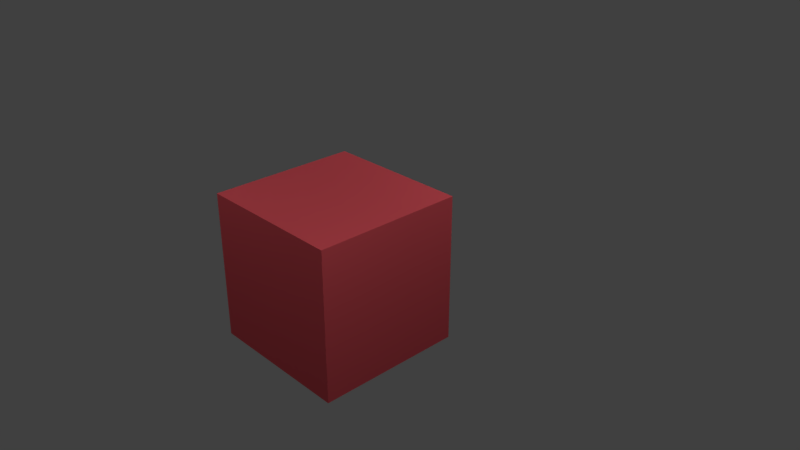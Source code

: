 # Source: 12.blend  (saved by Blender 2.79.0; exported with 4.5.12 LTS)
import bpy
from mathutils import Matrix  # noqa: F401  (used for matrix-valued properties, if any)

bpy.ops.wm.read_factory_settings(use_empty=True)
scene = bpy.context.scene
scene.name = 'Scene'

# ---- collections
col_collection_1 = bpy.data.collections.new('Collection 1'); scene.collection.children.link(col_collection_1)

# ---- materials (node trees are filled in below, after node groups)
mat_material_001 = bpy.data.materials.new('Material.001')
mat_material_001.alpha_threshold = 0.0
mat_material_001.use_transparent_shadow = False
mat_material_001.preview_render_type = 'CUBE'
mat_material_001.diffuse_color = (0.8, 0.1, 0.1219, 1.0)
mat_material_001.roughness = 0.5

# ---- material node trees

# ---- world
world_world = bpy.data.worlds.new('World'); scene.world = world_world
world_world.color = (0.05088, 0.05088, 0.05088)
world_world.use_sun_shadow = False
world_world.sun_shadow_jitter_overblur = 0.0
world_world.cycles.sampling_method = 'MANUAL'

# ---- cameras
cam_camera = bpy.data.cameras.new('Camera')
cam_camera.clip_end = 100.0
cam_camera.lens = 35.0
cam_camera.sensor_width = 32.0
cam_camera.sensor_height = 18.0
cam_camera.ortho_scale = 7.314
cam_camera.dof.focus_distance = 0.0
cam_camera.dof.aperture_fstop = 128.0

# ---- lights
light_lamp = bpy.data.lights.new('Lamp', 'POINT')
light_lamp.transmission_factor = 0.0
light_lamp.cutoff_distance = 30.0
light_lamp.energy = 100.0
light_lamp.shadow_buffer_clip_start = 1.001
light_lamp.shadow_soft_size = 0.1
light_lamp.shadow_maximum_resolution = 0.006
light_lamp.use_absolute_resolution = True
light_lamp_001 = bpy.data.lights.new('Lamp.001', 'POINT')
light_lamp_001.transmission_factor = 0.0
light_lamp_001.cutoff_distance = 30.0
light_lamp_001.energy = 100.0
light_lamp_001.shadow_buffer_clip_start = 1.001
light_lamp_001.shadow_soft_size = 0.1
light_lamp_001.shadow_maximum_resolution = 0.006
light_lamp_001.use_absolute_resolution = True
light_lamp_002 = bpy.data.lights.new('Lamp.002', 'POINT')
light_lamp_002.transmission_factor = 0.0
light_lamp_002.cutoff_distance = 30.0
light_lamp_002.energy = 100.0
light_lamp_002.shadow_buffer_clip_start = 1.001
light_lamp_002.shadow_soft_size = 0.1
light_lamp_002.shadow_maximum_resolution = 0.006
light_lamp_002.use_absolute_resolution = True
light_lamp_004 = bpy.data.lights.new('Lamp.004', 'POINT')
light_lamp_004.transmission_factor = 0.0
light_lamp_004.cutoff_distance = 30.0
light_lamp_004.energy = 100.0
light_lamp_004.shadow_buffer_clip_start = 1.001
light_lamp_004.shadow_soft_size = 0.1
light_lamp_004.shadow_maximum_resolution = 0.006
light_lamp_004.use_absolute_resolution = True
light_lamp_005 = bpy.data.lights.new('Lamp.005', 'POINT')
light_lamp_005.transmission_factor = 0.0
light_lamp_005.cutoff_distance = 30.0
light_lamp_005.energy = 100.0
light_lamp_005.shadow_buffer_clip_start = 1.001
light_lamp_005.shadow_soft_size = 0.1
light_lamp_005.shadow_maximum_resolution = 0.006
light_lamp_005.use_absolute_resolution = True

# ---- meshes
me_cube = bpy.data.meshes.new('Cube')
me_cube.from_pydata([(1.0, 1.0, -1.0), (1.0, -1.0, -1.0), (-1.0, -1.0, -1.0), (-1.0, 1.0, -1.0), (1.0, 1.0, 1.0), (1.0, -1.0, 1.0), (-1.0, -1.0, 1.0), (-1.0, 1.0, 1.0)], [], [(0, 1, 2, 3), (4, 7, 6, 5), (0, 4, 5, 1), (1, 5, 6, 2), (2, 6, 7, 3), (4, 0, 3, 7)])
_uv = me_cube.uv_layers.new(name='UVMap')
_uv.uv.foreach_set('vector', [0.4013, 0.5009, 0.6512, 0.5009, 0.6512, 0.7508, 0.4013, 0.7508, 0.4013, 0.2509, 0.4013, 0.0009769, 0.6512, 0.0009767, 0.6512, 0.2509, 0.4013, 0.5009, 0.4013, 0.2509, 0.6512, 0.2509, 0.6512, 0.5009, 0.9012, 0.7508, 0.9012, 1.001, 0.6512, 1.001, 0.6512, 0.7508, 0.6512, 0.7508, 0.6512, 1.001, 0.4013, 1.001, 0.4013, 0.7508, 0.1513, 1.001, 0.1513, 0.7508, 0.4013, 0.7508, 0.4013, 1.001])
me_cube.materials.append(mat_material_001)
me_cube.use_remesh_preserve_volume = False
me_cube.use_remesh_preserve_attributes = False
me_cube.use_mirror_vertex_groups = False
me_cube.update()

# ---- objects
ob_cube = bpy.data.objects.new('Cube', me_cube)
ob_lamp = bpy.data.objects.new('Lamp', light_lamp)
ob_camera = bpy.data.objects.new('Camera', cam_camera)
ob_lamp_001 = bpy.data.objects.new('Lamp.001', light_lamp_001)
ob_lamp_002 = bpy.data.objects.new('Lamp.002', light_lamp_002)
ob_lamp_004 = bpy.data.objects.new('Lamp.004', light_lamp_004)
ob_lamp_005 = bpy.data.objects.new('Lamp.005', light_lamp_005)

# ---- transforms, parenting, visibility, modifiers, constraints
ob_cube.location = (0.0, -0.5366, 0.0)
ob_cube.rotation_euler = (2.98e-08, -2.98e-08, 2.086e-07)
ob_cube.lock_rotations_4d = False
ob_cube.empty_display_type = 'ARROWS'
ob_cube.lineart.crease_threshold = 0.0
ob_lamp.location = (3.492, -1.918, 3.672)
ob_lamp.rotation_euler = (0.6503, 0.05522, 1.866)
ob_lamp.lock_rotations_4d = False
ob_lamp.empty_display_type = 'ARROWS'
ob_lamp.color = (0.0, 0.0, 0.0, 0.0)
ob_lamp.lineart.crease_threshold = 0.0
ob_camera.location = (7.481, -6.508, 5.344)
ob_camera.rotation_euler = (1.109, 0.0, 0.8149)
ob_camera.lock_rotations_4d = False
ob_camera.empty_display_type = 'ARROWS'
ob_camera.color = (0.0, 0.0, 0.0, 0.0)
ob_camera.display_type = 'WIRE'
ob_camera.lineart.crease_threshold = 0.0
ob_lamp_001.location = (1.906, 2.711, 3.2)
ob_lamp_001.rotation_euler = (0.6503, 0.05522, 1.866)
ob_lamp_001.lock_rotations_4d = False
ob_lamp_001.empty_display_type = 'ARROWS'
ob_lamp_001.color = (0.0, 0.0, 0.0, 0.0)
ob_lamp_001.lineart.crease_threshold = 0.0
ob_lamp_002.location = (-2.881, 3.509, 2.465)
ob_lamp_002.rotation_euler = (0.6503, 0.05522, 1.866)
ob_lamp_002.lock_rotations_4d = False
ob_lamp_002.empty_display_type = 'ARROWS'
ob_lamp_002.color = (0.0, 0.0, 0.0, 0.0)
ob_lamp_002.lineart.crease_threshold = 0.0
ob_lamp_004.location = (-1.828, -3.295, 4.441)
ob_lamp_004.rotation_euler = (0.6503, 0.05522, 1.866)
ob_lamp_004.lock_rotations_4d = False
ob_lamp_004.empty_display_type = 'ARROWS'
ob_lamp_004.color = (0.0, 0.0, 0.0, 0.0)
ob_lamp_004.lineart.crease_threshold = 0.0
ob_lamp_005.location = (-0.4025, -0.1146, -9.751)
ob_lamp_005.rotation_euler = (0.6503, 0.05522, 1.866)
ob_lamp_005.lock_rotations_4d = False
ob_lamp_005.empty_display_type = 'ARROWS'
ob_lamp_005.color = (0.0, 0.0, 0.0, 0.0)
ob_lamp_005.lineart.crease_threshold = 0.0

# ---- collection membership
col_collection_1.objects.link(ob_cube)
col_collection_1.objects.link(ob_lamp)
col_collection_1.objects.link(ob_camera)
col_collection_1.objects.link(ob_lamp_001)
col_collection_1.objects.link(ob_lamp_002)
col_collection_1.objects.link(ob_lamp_004)
col_collection_1.objects.link(ob_lamp_005)

# ---- scene / render settings (as saved in the file)
scene.camera = ob_camera
scene.frame_start = 1; scene.frame_end = 250; scene.frame_set(257)
scene.render.engine = 'BLENDER_EEVEE_NEXT'
scene.render.resolution_percentage = 50
scene.render.dither_intensity = 0.0
scene.cycles.use_denoising = False
scene.cycles.samples = 128
scene.cycles.sampling_pattern = 'TABULATED_SOBOL'
scene.cycles.use_adaptive_sampling = False
scene.cycles.use_light_tree = False
scene.cycles.blur_glossy = 0.0
scene.cycles.sample_clamp_indirect = 0.0
scene.view_settings.view_transform = 'Standard'
bpy.context.view_layer.update()
